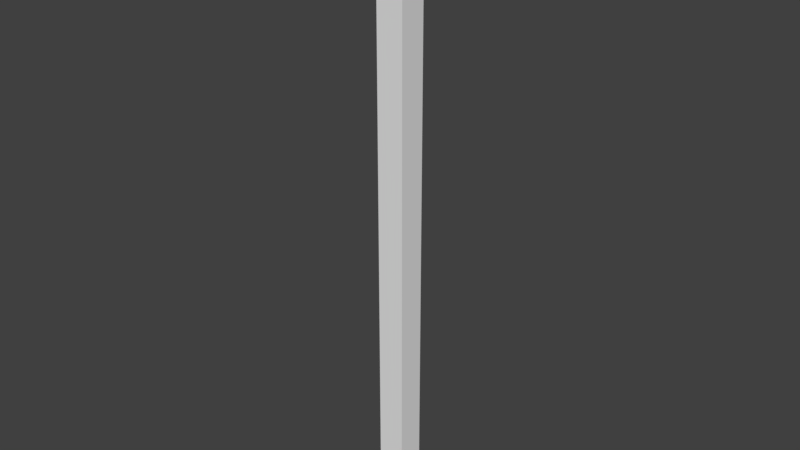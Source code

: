 # Source: angle-wall.blend  (saved by Blender 2.79.0; exported with 4.5.12 LTS)
import bpy
from mathutils import Matrix  # noqa: F401  (used for matrix-valued properties, if any)

bpy.ops.wm.read_factory_settings(use_empty=True)
scene = bpy.context.scene
scene.name = 'Scene'

# ---- collections
col_collection_1 = bpy.data.collections.new('Collection 1'); scene.collection.children.link(col_collection_1)

# ---- materials (node trees are filled in below, after node groups)
mat_material = bpy.data.materials.new('Material')
mat_material.alpha_threshold = 0.0
mat_material.use_transparent_shadow = False
mat_material.roughness = 0.5
mat_material.line_color = (0.0, 0.0, 0.0, 1.0)

# ---- material node trees

# ---- world
world_world = bpy.data.worlds.new('World'); scene.world = world_world
world_world.color = (0.05088, 0.05088, 0.05088)
world_world.use_sun_shadow = False
world_world.sun_shadow_jitter_overblur = 0.0
world_world.cycles.sampling_method = 'MANUAL'

# ---- meshes
me_cube = bpy.data.meshes.new('Cube')
me_cube.from_pydata([(0.1, 0.1, 0.0), (0.1, -4.098e-08, 0.0), (-1.192e-07, 1.788e-07, 0.0), (3.576e-07, 0.1, 0.0), (0.1, 0.1, 2.25), (0.1, -6.37e-07, 2.25), (-3.576e-07, 3.576e-07, 2.25), (5.96e-08, 0.1, 2.25), (0.1, 0.1, 0.5), (0.1, -3.39e-07, 0.5), (-2.384e-07, 2.682e-07, 0.5), (2.086e-07, 0.1, 0.5)], [], [(0, 1, 2, 3), (4, 7, 6, 5), (8, 4, 5, 9), (9, 5, 6, 10), (10, 6, 7, 11), (8, 0, 3, 11), (4, 8, 11, 7), (2, 10, 11, 3), (1, 9, 10, 2), (0, 8, 9, 1)])
_uv = me_cube.uv_layers.new(name='UVMap')
_uv.uv.foreach_set('vector', [0.08167, 0.04085, 0.04085, 0.04085, 0.04085, 4.04e-05, 0.08167, 4.05e-05, 0.08167, 0.9591, 0.08167, 1.0, 0.04085, 1.0, 0.04085, 0.9591, 0.08167, 0.2449, 0.08167, 0.9591, 0.04085, 0.9591, 0.04085, 0.2449, 0.04085, 0.2449, 0.04085, 0.9591, 4.059e-05, 0.9591, 4.075e-05, 0.2449, 0.1633, 0.2449, 0.1633, 0.9591, 0.1225, 0.9591, 0.1225, 0.2449, 0.08167, 0.2449, 0.08167, 0.04085, 0.1225, 0.04085, 0.1225, 0.2449, 0.08167, 0.9591, 0.08167, 0.2449, 0.1225, 0.2449, 0.1225, 0.9591, 0.1633, 0.04085, 0.1633, 0.2449, 0.1225, 0.2449, 0.1225, 0.04085, 0.04085, 0.04085, 0.04085, 0.2449, 4.075e-05, 0.2449, 4.04e-05, 0.04085, 0.08167, 0.04085, 0.08167, 0.2449, 0.04085, 0.2449, 0.04085, 0.04085])
me_cube.materials.append(mat_material)
me_cube.use_remesh_preserve_volume = False
me_cube.use_remesh_preserve_attributes = False
me_cube.use_mirror_vertex_groups = False
me_cube.update()

# ---- objects
ob_cube = bpy.data.objects.new('Cube', me_cube)

# ---- transforms, parenting, visibility, modifiers, constraints
ob_cube.location = (0.0, 0.0, 0.0)
ob_cube.lock_rotations_4d = False
ob_cube.empty_display_type = 'ARROWS'
ob_cube.lineart.crease_threshold = 0.0

# ---- collection membership
col_collection_1.objects.link(ob_cube)

# ---- scene / render settings (as saved in the file)
scene.frame_start = 1; scene.frame_end = 250; scene.frame_set(1)
scene.render.engine = 'BLENDER_EEVEE_NEXT'
scene.render.resolution_percentage = 50
scene.render.dither_intensity = 0.0
scene.cycles.use_denoising = False
scene.cycles.samples = 128
scene.cycles.sampling_pattern = 'TABULATED_SOBOL'
scene.cycles.use_adaptive_sampling = False
scene.cycles.use_light_tree = False
scene.cycles.blur_glossy = 0.0
scene.cycles.sample_clamp_indirect = 0.0
scene.view_settings.view_transform = 'Standard'
bpy.context.view_layer.update()

# ---- added for rendering (the .blend has no active camera and no usable light): camera, sun
cam_auto = bpy.data.cameras.new('AutoCamera')
cam_auto.lens = 50.0
cam_auto.sensor_width = 36.0
cam_auto.clip_end = 1000.0
ob_auto_camera = bpy.data.objects.new('AutoCamera', cam_auto)
scene.collection.objects.link(ob_auto_camera)
ob_auto_camera.location = (2.13586, -2.45304, 2.79369)
ob_auto_camera.rotation_euler = (1.09748, -7.21219e-08, 0.694738)
scene.camera = ob_auto_camera
light_auto_sun = bpy.data.lights.new('AutoSun', 'SUN')
light_auto_sun.energy = 3.0
light_auto_sun.angle = 0.0523599
ob_auto_sun = bpy.data.objects.new('AutoSun', light_auto_sun)
scene.collection.objects.link(ob_auto_sun)
ob_auto_sun.rotation_euler = (0.872665, 0.174533, 0.523599)
bpy.context.view_layer.update()
